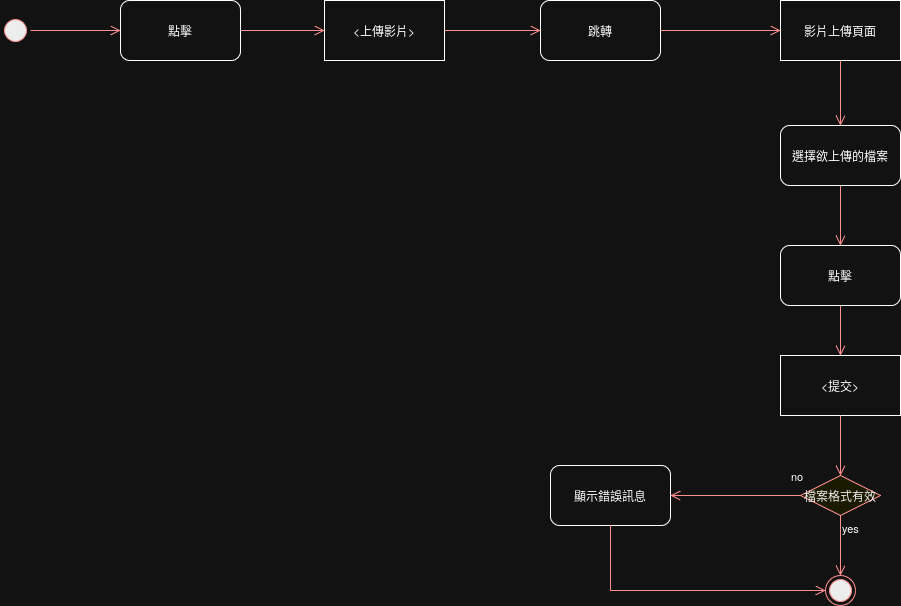

The diagram above was exported from draw.io. Its source (the exported page's mxGraphModel, read from the mxfile embedded in the PNG):
<mxGraphModel dx="1221" dy="637" grid="1" gridSize="10" guides="1" tooltips="1" connect="1" arrows="1" fold="1" page="1" pageScale="1" pageWidth="827" pageHeight="1169" math="0" shadow="0">
  <root>
    <mxCell id="0" />
    <mxCell id="1" parent="0" />
    <mxCell id="r5rkknSwwvmZW9ML7w69-1" value="" style="ellipse;html=1;shape=startState;fillColor=#000000;strokeColor=#ff0000;" parent="1" vertex="1">
      <mxGeometry x="90" y="100" width="30" height="30" as="geometry" />
    </mxCell>
    <mxCell id="r5rkknSwwvmZW9ML7w69-2" value="" style="edgeStyle=orthogonalEdgeStyle;html=1;verticalAlign=bottom;endArrow=open;endSize=8;strokeColor=#ff0000;rounded=0;exitX=1;exitY=0.5;exitDx=0;exitDy=0;entryX=0;entryY=0.5;entryDx=0;entryDy=0;" parent="1" source="r5rkknSwwvmZW9ML7w69-1" target="r5rkknSwwvmZW9ML7w69-4" edge="1">
      <mxGeometry relative="1" as="geometry">
        <mxPoint x="200" y="115" as="targetPoint" />
      </mxGeometry>
    </mxCell>
    <mxCell id="r5rkknSwwvmZW9ML7w69-4" value="點擊" style="rounded=1;whiteSpace=wrap;html=1;" parent="1" vertex="1">
      <mxGeometry x="210" y="85" width="120" height="60" as="geometry" />
    </mxCell>
    <mxCell id="r5rkknSwwvmZW9ML7w69-9" value="&amp;lt;上傳影片&amp;gt;" style="rounded=0;whiteSpace=wrap;html=1;" parent="1" vertex="1">
      <mxGeometry x="414" y="85" width="120" height="60" as="geometry" />
    </mxCell>
    <mxCell id="r5rkknSwwvmZW9ML7w69-11" value="" style="edgeStyle=orthogonalEdgeStyle;html=1;verticalAlign=bottom;endArrow=open;endSize=8;strokeColor=#ff0000;rounded=0;exitX=1;exitY=0.5;exitDx=0;exitDy=0;entryX=0;entryY=0.5;entryDx=0;entryDy=0;" parent="1" source="r5rkknSwwvmZW9ML7w69-4" target="r5rkknSwwvmZW9ML7w69-9" edge="1">
      <mxGeometry relative="1" as="geometry">
        <mxPoint x="400" y="114.80000000000001" as="targetPoint" />
        <mxPoint x="350" y="114.5" as="sourcePoint" />
      </mxGeometry>
    </mxCell>
    <mxCell id="r5rkknSwwvmZW9ML7w69-12" value="跳轉" style="rounded=1;whiteSpace=wrap;html=1;" parent="1" vertex="1">
      <mxGeometry x="630" y="85" width="120" height="60" as="geometry" />
    </mxCell>
    <mxCell id="r5rkknSwwvmZW9ML7w69-13" value="" style="edgeStyle=orthogonalEdgeStyle;html=1;verticalAlign=bottom;endArrow=open;endSize=8;strokeColor=#ff0000;rounded=0;exitX=1;exitY=0.5;exitDx=0;exitDy=0;entryX=0;entryY=0.5;entryDx=0;entryDy=0;" parent="1" source="r5rkknSwwvmZW9ML7w69-9" target="r5rkknSwwvmZW9ML7w69-12" edge="1">
      <mxGeometry relative="1" as="geometry">
        <mxPoint x="654" y="114.5" as="targetPoint" />
        <mxPoint x="570" y="114.5" as="sourcePoint" />
      </mxGeometry>
    </mxCell>
    <mxCell id="r5rkknSwwvmZW9ML7w69-14" value="影片上傳頁面" style="rounded=0;whiteSpace=wrap;html=1;" parent="1" vertex="1">
      <mxGeometry x="870" y="85" width="120" height="60" as="geometry" />
    </mxCell>
    <mxCell id="r5rkknSwwvmZW9ML7w69-15" value="" style="edgeStyle=orthogonalEdgeStyle;html=1;verticalAlign=bottom;endArrow=open;endSize=8;strokeColor=#ff0000;rounded=0;exitX=1;exitY=0.5;exitDx=0;exitDy=0;entryX=0;entryY=0.5;entryDx=0;entryDy=0;" parent="1" source="r5rkknSwwvmZW9ML7w69-12" target="r5rkknSwwvmZW9ML7w69-14" edge="1">
      <mxGeometry relative="1" as="geometry">
        <mxPoint x="856" y="114.5" as="targetPoint" />
        <mxPoint x="760" y="114.5" as="sourcePoint" />
      </mxGeometry>
    </mxCell>
    <mxCell id="r5rkknSwwvmZW9ML7w69-16" value="檔案格式有效" style="rhombus;whiteSpace=wrap;html=1;fontColor=#000000;fillColor=#ffffc0;strokeColor=#ff0000;" parent="1" vertex="1">
      <mxGeometry x="890" y="560" width="80" height="40" as="geometry" />
    </mxCell>
    <mxCell id="r5rkknSwwvmZW9ML7w69-17" value="no" style="edgeStyle=orthogonalEdgeStyle;html=1;align=left;verticalAlign=bottom;endArrow=open;endSize=8;strokeColor=#ff0000;rounded=0;exitX=0;exitY=0.5;exitDx=0;exitDy=0;entryX=1;entryY=0.5;entryDx=0;entryDy=0;" parent="1" source="r5rkknSwwvmZW9ML7w69-16" target="r5rkknSwwvmZW9ML7w69-30" edge="1">
      <mxGeometry x="-0.834" y="-10" relative="1" as="geometry">
        <mxPoint x="770" y="580" as="targetPoint" />
        <mxPoint as="offset" />
      </mxGeometry>
    </mxCell>
    <mxCell id="r5rkknSwwvmZW9ML7w69-18" value="yes" style="edgeStyle=orthogonalEdgeStyle;html=1;align=left;verticalAlign=top;endArrow=open;endSize=8;strokeColor=#ff0000;rounded=0;" parent="1" source="r5rkknSwwvmZW9ML7w69-16" edge="1">
      <mxGeometry x="-1" relative="1" as="geometry">
        <mxPoint x="930" y="660" as="targetPoint" />
      </mxGeometry>
    </mxCell>
    <mxCell id="r5rkknSwwvmZW9ML7w69-22" value="選擇欲上傳的檔案" style="rounded=1;whiteSpace=wrap;html=1;" parent="1" vertex="1">
      <mxGeometry x="870" y="210" width="120" height="60" as="geometry" />
    </mxCell>
    <mxCell id="r5rkknSwwvmZW9ML7w69-23" value="" style="edgeStyle=orthogonalEdgeStyle;html=1;verticalAlign=bottom;endArrow=open;endSize=8;strokeColor=#ff0000;rounded=0;exitX=0.5;exitY=1;exitDx=0;exitDy=0;entryX=0.5;entryY=0;entryDx=0;entryDy=0;" parent="1" source="r5rkknSwwvmZW9ML7w69-14" target="r5rkknSwwvmZW9ML7w69-22" edge="1">
      <mxGeometry relative="1" as="geometry">
        <mxPoint x="1050" y="180" as="targetPoint" />
        <mxPoint x="930" y="180" as="sourcePoint" />
      </mxGeometry>
    </mxCell>
    <mxCell id="r5rkknSwwvmZW9ML7w69-24" value="點擊" style="rounded=1;whiteSpace=wrap;html=1;" parent="1" vertex="1">
      <mxGeometry x="870" y="330" width="120" height="60" as="geometry" />
    </mxCell>
    <mxCell id="r5rkknSwwvmZW9ML7w69-25" value="" style="edgeStyle=orthogonalEdgeStyle;html=1;verticalAlign=bottom;endArrow=open;endSize=8;strokeColor=#ff0000;rounded=0;exitX=0.5;exitY=1;exitDx=0;exitDy=0;entryX=0.5;entryY=0;entryDx=0;entryDy=0;" parent="1" source="r5rkknSwwvmZW9ML7w69-22" target="r5rkknSwwvmZW9ML7w69-24" edge="1">
      <mxGeometry relative="1" as="geometry">
        <mxPoint x="940" y="220" as="targetPoint" />
        <mxPoint x="940" y="155" as="sourcePoint" />
      </mxGeometry>
    </mxCell>
    <mxCell id="r5rkknSwwvmZW9ML7w69-26" value="&amp;lt;提交&amp;gt;" style="rounded=0;whiteSpace=wrap;html=1;" parent="1" vertex="1">
      <mxGeometry x="870" y="440" width="120" height="60" as="geometry" />
    </mxCell>
    <mxCell id="r5rkknSwwvmZW9ML7w69-27" value="" style="edgeStyle=orthogonalEdgeStyle;html=1;verticalAlign=bottom;endArrow=open;endSize=8;strokeColor=#ff0000;rounded=0;exitX=0.5;exitY=1;exitDx=0;exitDy=0;entryX=0.5;entryY=0;entryDx=0;entryDy=0;" parent="1" source="r5rkknSwwvmZW9ML7w69-24" target="r5rkknSwwvmZW9ML7w69-26" edge="1">
      <mxGeometry relative="1" as="geometry">
        <mxPoint x="940" y="340" as="targetPoint" />
        <mxPoint x="940" y="280" as="sourcePoint" />
      </mxGeometry>
    </mxCell>
    <mxCell id="r5rkknSwwvmZW9ML7w69-28" value="" style="edgeStyle=orthogonalEdgeStyle;html=1;verticalAlign=bottom;endArrow=open;endSize=8;strokeColor=#ff0000;rounded=0;exitX=0.5;exitY=1;exitDx=0;exitDy=0;entryX=0.5;entryY=0;entryDx=0;entryDy=0;" parent="1" source="r5rkknSwwvmZW9ML7w69-26" target="r5rkknSwwvmZW9ML7w69-16" edge="1">
      <mxGeometry relative="1" as="geometry">
        <mxPoint x="940" y="450" as="targetPoint" />
        <mxPoint x="940" y="400" as="sourcePoint" />
      </mxGeometry>
    </mxCell>
    <mxCell id="r5rkknSwwvmZW9ML7w69-29" value="" style="ellipse;html=1;shape=endState;fillColor=#000000;strokeColor=#ff0000;" parent="1" vertex="1">
      <mxGeometry x="915" y="660" width="30" height="30" as="geometry" />
    </mxCell>
    <mxCell id="r5rkknSwwvmZW9ML7w69-30" value="顯示錯誤訊息" style="rounded=1;whiteSpace=wrap;html=1;" parent="1" vertex="1">
      <mxGeometry x="640" y="550" width="120" height="60" as="geometry" />
    </mxCell>
    <mxCell id="r5rkknSwwvmZW9ML7w69-31" value="" style="edgeStyle=orthogonalEdgeStyle;html=1;verticalAlign=bottom;endArrow=open;endSize=8;strokeColor=#ff0000;rounded=0;exitX=0.5;exitY=1;exitDx=0;exitDy=0;entryX=0;entryY=0.5;entryDx=0;entryDy=0;" parent="1" source="r5rkknSwwvmZW9ML7w69-30" target="r5rkknSwwvmZW9ML7w69-29" edge="1">
      <mxGeometry relative="1" as="geometry">
        <mxPoint x="860" y="730" as="targetPoint" />
        <mxPoint x="940" y="510" as="sourcePoint" />
      </mxGeometry>
    </mxCell>
  </root>
</mxGraphModel>